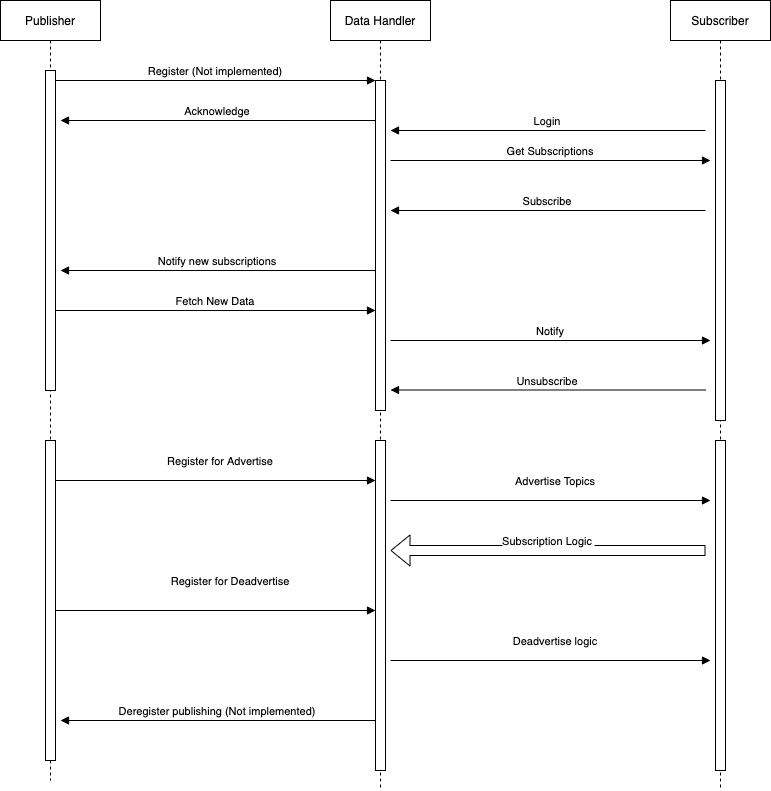

The diagram above was exported from draw.io. Its source (the exported page's mxGraphModel, read from the mxfile embedded in the PNG):
<mxGraphModel dx="946" dy="586" grid="1" gridSize="10" guides="1" tooltips="1" connect="1" arrows="1" fold="1" page="1" pageScale="1" pageWidth="850" pageHeight="1100" math="0" shadow="0">
  <root>
    <mxCell id="0" />
    <mxCell id="1" parent="0" />
    <mxCell id="3nuBFxr9cyL0pnOWT2aG-1" value="Publisher" style="shape=umlLifeline;perimeter=lifelinePerimeter;container=1;collapsible=0;recursiveResize=0;rounded=0;shadow=0;strokeWidth=1;" parent="1" vertex="1">
      <mxGeometry x="50" y="80" width="100" height="780" as="geometry" />
    </mxCell>
    <mxCell id="3nuBFxr9cyL0pnOWT2aG-2" value="" style="points=[];perimeter=orthogonalPerimeter;rounded=0;shadow=0;strokeWidth=1;" parent="3nuBFxr9cyL0pnOWT2aG-1" vertex="1">
      <mxGeometry x="45" y="70" width="10" height="320" as="geometry" />
    </mxCell>
    <mxCell id="Oef1qTCCFcN08rEUrkog-10" value="" style="points=[];perimeter=orthogonalPerimeter;rounded=0;shadow=0;strokeWidth=1;" vertex="1" parent="3nuBFxr9cyL0pnOWT2aG-1">
      <mxGeometry x="45" y="440" width="10" height="320" as="geometry" />
    </mxCell>
    <mxCell id="3nuBFxr9cyL0pnOWT2aG-5" value="Data Handler" style="shape=umlLifeline;perimeter=lifelinePerimeter;container=1;collapsible=0;recursiveResize=0;rounded=0;shadow=0;strokeWidth=1;" parent="1" vertex="1">
      <mxGeometry x="380" y="80" width="100" height="790" as="geometry" />
    </mxCell>
    <mxCell id="3nuBFxr9cyL0pnOWT2aG-6" value="" style="points=[];perimeter=orthogonalPerimeter;rounded=0;shadow=0;strokeWidth=1;" parent="3nuBFxr9cyL0pnOWT2aG-5" vertex="1">
      <mxGeometry x="45" y="80" width="10" height="330" as="geometry" />
    </mxCell>
    <mxCell id="Oef1qTCCFcN08rEUrkog-9" value="" style="points=[];perimeter=orthogonalPerimeter;rounded=0;shadow=0;strokeWidth=1;" vertex="1" parent="3nuBFxr9cyL0pnOWT2aG-5">
      <mxGeometry x="45" y="440" width="10" height="330" as="geometry" />
    </mxCell>
    <mxCell id="3nuBFxr9cyL0pnOWT2aG-8" value="Register (Not implemented)" style="verticalAlign=bottom;endArrow=block;entryX=0;entryY=0;shadow=0;strokeWidth=1;" parent="1" source="3nuBFxr9cyL0pnOWT2aG-2" target="3nuBFxr9cyL0pnOWT2aG-6" edge="1">
      <mxGeometry relative="1" as="geometry">
        <mxPoint x="275" y="160" as="sourcePoint" />
      </mxGeometry>
    </mxCell>
    <mxCell id="3nuBFxr9cyL0pnOWT2aG-9" value="Acknowledge" style="verticalAlign=bottom;endArrow=block;entryX=1;entryY=0;shadow=0;strokeWidth=1;" parent="1" source="3nuBFxr9cyL0pnOWT2aG-6" edge="1">
      <mxGeometry relative="1" as="geometry">
        <mxPoint x="240" y="200" as="sourcePoint" />
        <mxPoint x="110" y="200" as="targetPoint" />
      </mxGeometry>
    </mxCell>
    <mxCell id="Oef1qTCCFcN08rEUrkog-1" value="Subscriber" style="shape=umlLifeline;perimeter=lifelinePerimeter;container=1;collapsible=0;recursiveResize=0;rounded=0;shadow=0;strokeWidth=1;" vertex="1" parent="1">
      <mxGeometry x="720" y="80" width="100" height="790" as="geometry" />
    </mxCell>
    <mxCell id="Oef1qTCCFcN08rEUrkog-2" value="" style="points=[];perimeter=orthogonalPerimeter;rounded=0;shadow=0;strokeWidth=1;" vertex="1" parent="Oef1qTCCFcN08rEUrkog-1">
      <mxGeometry x="45" y="80" width="10" height="340" as="geometry" />
    </mxCell>
    <mxCell id="Oef1qTCCFcN08rEUrkog-13" value="" style="points=[];perimeter=orthogonalPerimeter;rounded=0;shadow=0;strokeWidth=1;" vertex="1" parent="Oef1qTCCFcN08rEUrkog-1">
      <mxGeometry x="45" y="440" width="10" height="330" as="geometry" />
    </mxCell>
    <mxCell id="Oef1qTCCFcN08rEUrkog-3" value="Login" style="verticalAlign=bottom;endArrow=block;entryX=1;entryY=0;shadow=0;strokeWidth=1;" edge="1" parent="1">
      <mxGeometry relative="1" as="geometry">
        <mxPoint x="755" y="210" as="sourcePoint" />
        <mxPoint x="440" y="210" as="targetPoint" />
      </mxGeometry>
    </mxCell>
    <mxCell id="Oef1qTCCFcN08rEUrkog-4" value="Get Subscriptions" style="verticalAlign=bottom;endArrow=block;entryX=0;entryY=0;shadow=0;strokeWidth=1;" edge="1" parent="1">
      <mxGeometry relative="1" as="geometry">
        <mxPoint x="440" y="240.0000000000001" as="sourcePoint" />
        <mxPoint x="760" y="240.0000000000001" as="targetPoint" />
      </mxGeometry>
    </mxCell>
    <mxCell id="Oef1qTCCFcN08rEUrkog-5" value="Subscribe" style="verticalAlign=bottom;endArrow=block;entryX=1;entryY=0;shadow=0;strokeWidth=1;" edge="1" parent="1">
      <mxGeometry relative="1" as="geometry">
        <mxPoint x="755" y="290" as="sourcePoint" />
        <mxPoint x="440" y="290" as="targetPoint" />
      </mxGeometry>
    </mxCell>
    <mxCell id="Oef1qTCCFcN08rEUrkog-6" value="Notify new subscriptions" style="verticalAlign=bottom;endArrow=block;entryX=1;entryY=0;shadow=0;strokeWidth=1;" edge="1" parent="1">
      <mxGeometry relative="1" as="geometry">
        <mxPoint x="425" y="350" as="sourcePoint" />
        <mxPoint x="110" y="350" as="targetPoint" />
      </mxGeometry>
    </mxCell>
    <mxCell id="Oef1qTCCFcN08rEUrkog-7" value="Fetch New Data" style="verticalAlign=bottom;endArrow=block;entryX=0;entryY=0;shadow=0;strokeWidth=1;" edge="1" parent="1">
      <mxGeometry relative="1" as="geometry">
        <mxPoint x="105" y="390.0000000000016" as="sourcePoint" />
        <mxPoint x="425" y="390.0000000000016" as="targetPoint" />
      </mxGeometry>
    </mxCell>
    <mxCell id="Oef1qTCCFcN08rEUrkog-8" value="Notify" style="verticalAlign=bottom;endArrow=block;entryX=0;entryY=0;shadow=0;strokeWidth=1;" edge="1" parent="1">
      <mxGeometry relative="1" as="geometry">
        <mxPoint x="440" y="420.0000000000016" as="sourcePoint" />
        <mxPoint x="760" y="420.0000000000016" as="targetPoint" />
      </mxGeometry>
    </mxCell>
    <mxCell id="Oef1qTCCFcN08rEUrkog-11" value="Register for Advertise" style="verticalAlign=bottom;endArrow=block;entryX=0;entryY=0;shadow=0;strokeWidth=1;" edge="1" parent="1">
      <mxGeometry x="0.0313" y="10" relative="1" as="geometry">
        <mxPoint x="105" y="560.0000000000016" as="sourcePoint" />
        <mxPoint x="425" y="560.0000000000016" as="targetPoint" />
        <mxPoint as="offset" />
      </mxGeometry>
    </mxCell>
    <mxCell id="Oef1qTCCFcN08rEUrkog-12" value="Unsubscribe" style="verticalAlign=bottom;endArrow=block;entryX=1;entryY=0;shadow=0;strokeWidth=1;" edge="1" parent="1">
      <mxGeometry relative="1" as="geometry">
        <mxPoint x="755" y="469.5" as="sourcePoint" />
        <mxPoint x="440" y="469.5" as="targetPoint" />
      </mxGeometry>
    </mxCell>
    <mxCell id="Oef1qTCCFcN08rEUrkog-14" value="Advertise Topics" style="verticalAlign=bottom;endArrow=block;entryX=0;entryY=0;shadow=0;strokeWidth=1;" edge="1" parent="1">
      <mxGeometry x="0.0313" y="10" relative="1" as="geometry">
        <mxPoint x="440" y="580.0000000000016" as="sourcePoint" />
        <mxPoint x="760" y="580.0000000000016" as="targetPoint" />
        <mxPoint as="offset" />
      </mxGeometry>
    </mxCell>
    <mxCell id="Oef1qTCCFcN08rEUrkog-17" value="Subscription Logic" style="verticalAlign=bottom;endArrow=block;entryX=1;entryY=0;shadow=0;strokeWidth=1;shape=flexArrow;" edge="1" parent="1">
      <mxGeometry relative="1" as="geometry">
        <mxPoint x="755" y="630" as="sourcePoint" />
        <mxPoint x="440" y="630" as="targetPoint" />
      </mxGeometry>
    </mxCell>
    <mxCell id="Oef1qTCCFcN08rEUrkog-18" value="Register for Deadvertise" style="verticalAlign=bottom;endArrow=block;entryX=0;entryY=0;shadow=0;strokeWidth=1;" edge="1" parent="1">
      <mxGeometry x="0.0938" y="20" relative="1" as="geometry">
        <mxPoint x="105" y="690.0000000000016" as="sourcePoint" />
        <mxPoint x="425" y="690.0000000000016" as="targetPoint" />
        <mxPoint as="offset" />
      </mxGeometry>
    </mxCell>
    <mxCell id="Oef1qTCCFcN08rEUrkog-19" value="Deadvertise logic" style="verticalAlign=bottom;endArrow=block;entryX=0;entryY=0;shadow=0;strokeWidth=1;" edge="1" parent="1">
      <mxGeometry x="0.0313" y="10" relative="1" as="geometry">
        <mxPoint x="440" y="740.0000000000016" as="sourcePoint" />
        <mxPoint x="760" y="740.0000000000016" as="targetPoint" />
        <mxPoint as="offset" />
      </mxGeometry>
    </mxCell>
    <mxCell id="Oef1qTCCFcN08rEUrkog-20" value="Deregister publishing (Not implemented)" style="verticalAlign=bottom;endArrow=block;entryX=1;entryY=0;shadow=0;strokeWidth=1;" edge="1" parent="1">
      <mxGeometry relative="1" as="geometry">
        <mxPoint x="425" y="800" as="sourcePoint" />
        <mxPoint x="110" y="800" as="targetPoint" />
      </mxGeometry>
    </mxCell>
  </root>
</mxGraphModel>